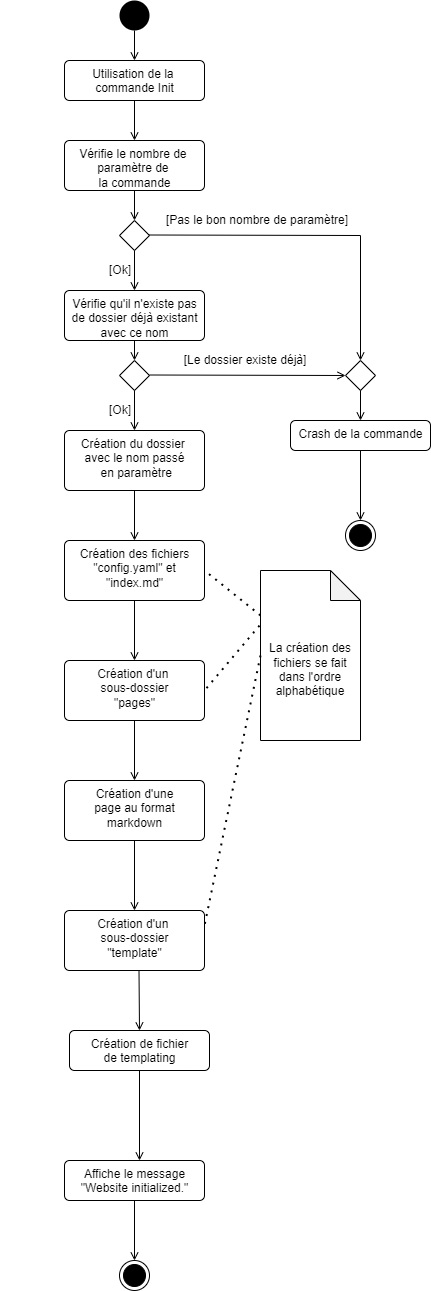

The diagram above was exported from draw.io. Its source (the exported page's mxGraphModel, read from the mxfile embedded in the PNG):
<mxGraphModel dx="1422" dy="766" grid="1" gridSize="10" guides="1" tooltips="1" connect="1" arrows="1" fold="1" page="1" pageScale="1" pageWidth="827" pageHeight="1169" math="0" shadow="0">
  <root>
    <mxCell id="0" />
    <mxCell id="1" parent="0" />
    <mxCell id="XH8fKBZJLKtaLv0hOslC-3" value="" style="ellipse;fillColor=#000000;strokeColor=none;" parent="1" vertex="1">
      <mxGeometry x="399" y="40" width="30" height="30" as="geometry" />
    </mxCell>
    <mxCell id="XH8fKBZJLKtaLv0hOslC-4" value="Utilisation de la &lt;br&gt;commande Init" style="html=1;align=center;verticalAlign=top;rounded=1;absoluteArcSize=1;arcSize=10;dashed=0;" parent="1" vertex="1">
      <mxGeometry x="344" y="100" width="140" height="40" as="geometry" />
    </mxCell>
    <mxCell id="XH8fKBZJLKtaLv0hOslC-11" value="" style="endArrow=open;html=1;rounded=0;align=center;verticalAlign=top;endFill=0;labelBackgroundColor=none;endSize=6;exitX=0.5;exitY=1;exitDx=0;exitDy=0;entryX=0.5;entryY=0;entryDx=0;entryDy=0;" parent="1" source="XH8fKBZJLKtaLv0hOslC-3" target="XH8fKBZJLKtaLv0hOslC-4" edge="1">
      <mxGeometry relative="1" as="geometry">
        <mxPoint x="494" y="292" as="targetPoint" />
      </mxGeometry>
    </mxCell>
    <mxCell id="XH8fKBZJLKtaLv0hOslC-14" value="" style="endArrow=open;html=1;rounded=0;align=center;verticalAlign=top;endFill=0;labelBackgroundColor=none;endSize=6;exitX=0.5;exitY=1;exitDx=0;exitDy=0;" parent="1" edge="1">
      <mxGeometry relative="1" as="geometry">
        <mxPoint x="414" y="260" as="targetPoint" />
        <mxPoint x="414" y="230" as="sourcePoint" />
      </mxGeometry>
    </mxCell>
    <mxCell id="XH8fKBZJLKtaLv0hOslC-15" value="" style="rhombus;" parent="1" vertex="1">
      <mxGeometry x="399" y="260" width="30" height="30" as="geometry" />
    </mxCell>
    <mxCell id="XH8fKBZJLKtaLv0hOslC-17" value="" style="endArrow=open;html=1;rounded=0;align=center;verticalAlign=top;endFill=0;labelBackgroundColor=none;endSize=6;entryX=0.5;entryY=0;entryDx=0;entryDy=0;" parent="1" target="XH8fKBZJLKtaLv0hOslC-68" edge="1">
      <mxGeometry relative="1" as="geometry">
        <mxPoint x="680" y="380" as="targetPoint" />
        <mxPoint x="429" y="274.5" as="sourcePoint" />
        <Array as="points">
          <mxPoint x="640" y="275" />
        </Array>
      </mxGeometry>
    </mxCell>
    <mxCell id="XH8fKBZJLKtaLv0hOslC-18" value="[Pas le bon nombre de paramètre]" style="text;html=1;strokeColor=none;fillColor=none;align=center;verticalAlign=middle;whiteSpace=wrap;rounded=0;" parent="1" vertex="1">
      <mxGeometry x="416.5" y="250" width="240" height="20" as="geometry" />
    </mxCell>
    <mxCell id="XH8fKBZJLKtaLv0hOslC-26" value="" style="endArrow=open;html=1;rounded=0;align=center;verticalAlign=top;endFill=0;labelBackgroundColor=none;endSize=6;exitX=0.5;exitY=1;exitDx=0;exitDy=0;" parent="1" source="XH8fKBZJLKtaLv0hOslC-15" edge="1">
      <mxGeometry relative="1" as="geometry">
        <mxPoint x="414" y="330" as="targetPoint" />
        <mxPoint x="424" y="240" as="sourcePoint" />
      </mxGeometry>
    </mxCell>
    <mxCell id="XH8fKBZJLKtaLv0hOslC-27" value="Vérifie qu'il n'existe pas&lt;br&gt;de dossier déjà existant&lt;br&gt;avec ce nom" style="html=1;align=center;verticalAlign=top;rounded=1;absoluteArcSize=1;arcSize=10;dashed=0;" parent="1" vertex="1">
      <mxGeometry x="344" y="330" width="140" height="50" as="geometry" />
    </mxCell>
    <mxCell id="XH8fKBZJLKtaLv0hOslC-28" value="" style="endArrow=open;html=1;rounded=0;align=center;verticalAlign=top;endFill=0;labelBackgroundColor=none;endSize=6;exitX=0.5;exitY=1;exitDx=0;exitDy=0;" parent="1" source="XH8fKBZJLKtaLv0hOslC-4" edge="1">
      <mxGeometry relative="1" as="geometry">
        <mxPoint x="414" y="180" as="targetPoint" />
        <mxPoint x="424" y="80" as="sourcePoint" />
      </mxGeometry>
    </mxCell>
    <mxCell id="XH8fKBZJLKtaLv0hOslC-29" value="Vérifie le nombre de &lt;br&gt;paramètre de &lt;br&gt;la commande&lt;br&gt;" style="html=1;align=center;verticalAlign=top;rounded=1;absoluteArcSize=1;arcSize=10;dashed=0;" parent="1" vertex="1">
      <mxGeometry x="344" y="180" width="140" height="50" as="geometry" />
    </mxCell>
    <mxCell id="XH8fKBZJLKtaLv0hOslC-32" value="" style="endArrow=open;html=1;rounded=0;align=center;verticalAlign=top;endFill=0;labelBackgroundColor=none;endSize=6;" parent="1" edge="1">
      <mxGeometry relative="1" as="geometry">
        <mxPoint x="414" y="400" as="targetPoint" />
        <mxPoint x="414" y="380" as="sourcePoint" />
      </mxGeometry>
    </mxCell>
    <mxCell id="XH8fKBZJLKtaLv0hOslC-33" value="" style="rhombus;" parent="1" vertex="1">
      <mxGeometry x="399" y="400" width="30" height="30" as="geometry" />
    </mxCell>
    <mxCell id="XH8fKBZJLKtaLv0hOslC-34" value="" style="endArrow=open;html=1;rounded=0;align=center;verticalAlign=top;endFill=0;labelBackgroundColor=none;endSize=6;entryX=0;entryY=0.5;entryDx=0;entryDy=0;" parent="1" target="XH8fKBZJLKtaLv0hOslC-68" edge="1">
      <mxGeometry relative="1" as="geometry">
        <mxPoint x="650" y="415" as="targetPoint" />
        <mxPoint x="429" y="414.5" as="sourcePoint" />
        <Array as="points" />
      </mxGeometry>
    </mxCell>
    <mxCell id="XH8fKBZJLKtaLv0hOslC-35" value="[Le dossier existe déjà]" style="text;html=1;strokeColor=none;fillColor=none;align=center;verticalAlign=middle;whiteSpace=wrap;rounded=0;" parent="1" vertex="1">
      <mxGeometry x="440" y="390" width="170" height="20" as="geometry" />
    </mxCell>
    <mxCell id="XH8fKBZJLKtaLv0hOslC-40" value="" style="endArrow=open;html=1;rounded=0;align=center;verticalAlign=top;endFill=0;labelBackgroundColor=none;endSize=6;exitX=0.5;exitY=1;exitDx=0;exitDy=0;" parent="1" source="XH8fKBZJLKtaLv0hOslC-33" edge="1">
      <mxGeometry relative="1" as="geometry">
        <mxPoint x="414" y="470" as="targetPoint" />
        <mxPoint x="424" y="380" as="sourcePoint" />
      </mxGeometry>
    </mxCell>
    <mxCell id="XH8fKBZJLKtaLv0hOslC-41" value="Création du dossier &lt;br&gt;avec le nom passé&lt;br&gt;&amp;nbsp;en paramètre" style="html=1;align=center;verticalAlign=top;rounded=1;absoluteArcSize=1;arcSize=10;dashed=0;" parent="1" vertex="1">
      <mxGeometry x="344" y="470" width="140" height="60" as="geometry" />
    </mxCell>
    <mxCell id="XH8fKBZJLKtaLv0hOslC-42" value="[Ok]" style="text;html=1;strokeColor=none;fillColor=none;align=center;verticalAlign=middle;whiteSpace=wrap;rounded=0;" parent="1" vertex="1">
      <mxGeometry x="280" y="300" width="240" height="20" as="geometry" />
    </mxCell>
    <mxCell id="XH8fKBZJLKtaLv0hOslC-43" value="[Ok]" style="text;html=1;strokeColor=none;fillColor=none;align=center;verticalAlign=middle;whiteSpace=wrap;rounded=0;" parent="1" vertex="1">
      <mxGeometry x="280" y="440" width="240" height="20" as="geometry" />
    </mxCell>
    <mxCell id="XH8fKBZJLKtaLv0hOslC-46" value="" style="endArrow=open;html=1;rounded=0;align=center;verticalAlign=top;endFill=0;labelBackgroundColor=none;endSize=6;exitX=0.5;exitY=1;exitDx=0;exitDy=0;" parent="1" source="XH8fKBZJLKtaLv0hOslC-41" target="XH8fKBZJLKtaLv0hOslC-55" edge="1">
      <mxGeometry relative="1" as="geometry">
        <mxPoint x="414" y="572.5" as="targetPoint" />
        <mxPoint x="424" y="390" as="sourcePoint" />
      </mxGeometry>
    </mxCell>
    <mxCell id="XH8fKBZJLKtaLv0hOslC-50" value="Affiche le message&lt;br&gt;&quot;Website initialized.&quot;" style="html=1;align=center;verticalAlign=top;rounded=1;absoluteArcSize=1;arcSize=10;dashed=0;" parent="1" vertex="1">
      <mxGeometry x="344" y="1200" width="140" height="40" as="geometry" />
    </mxCell>
    <mxCell id="XH8fKBZJLKtaLv0hOslC-52" value="" style="endArrow=open;html=1;rounded=0;align=center;verticalAlign=top;endFill=0;labelBackgroundColor=none;endSize=6;exitX=0.5;exitY=1;exitDx=0;exitDy=0;" parent="1" edge="1" source="XH8fKBZJLKtaLv0hOslC-60">
      <mxGeometry relative="1" as="geometry">
        <mxPoint x="419" y="1200" as="targetPoint" />
        <mxPoint x="457.5" y="1170" as="sourcePoint" />
      </mxGeometry>
    </mxCell>
    <mxCell id="XH8fKBZJLKtaLv0hOslC-53" value="Création d'un&amp;nbsp;&lt;br&gt;sous-dossier&lt;br&gt;&quot;pages&quot;" style="html=1;align=center;verticalAlign=top;rounded=1;absoluteArcSize=1;arcSize=10;dashed=0;" parent="1" vertex="1">
      <mxGeometry x="344" y="700" width="140" height="60" as="geometry" />
    </mxCell>
    <mxCell id="XH8fKBZJLKtaLv0hOslC-54" value="Création d'un&amp;nbsp;&lt;br&gt;sous-dossier&lt;br&gt;&quot;template&quot;" style="html=1;align=center;verticalAlign=top;rounded=1;absoluteArcSize=1;arcSize=10;dashed=0;" parent="1" vertex="1">
      <mxGeometry x="344" y="950" width="140" height="60" as="geometry" />
    </mxCell>
    <mxCell id="XH8fKBZJLKtaLv0hOslC-55" value="Création des fichiers&lt;br&gt;&quot;config.yaml&quot; et&lt;br&gt;&quot;index.md&quot;" style="html=1;align=center;verticalAlign=top;rounded=1;absoluteArcSize=1;arcSize=10;dashed=0;" parent="1" vertex="1">
      <mxGeometry x="344" y="580" width="140" height="60" as="geometry" />
    </mxCell>
    <mxCell id="XH8fKBZJLKtaLv0hOslC-57" value="" style="endArrow=open;html=1;rounded=0;align=center;verticalAlign=top;endFill=0;labelBackgroundColor=none;endSize=6;exitX=0.3;exitY=0.926;exitDx=0;exitDy=0;exitPerimeter=0;entryX=0.5;entryY=0;entryDx=0;entryDy=0;" parent="1" target="XH8fKBZJLKtaLv0hOslC-59" edge="1">
      <mxGeometry relative="1" as="geometry">
        <mxPoint x="414.13" y="816" as="targetPoint" />
        <mxPoint x="413.9999999999999" y="760" as="sourcePoint" />
      </mxGeometry>
    </mxCell>
    <mxCell id="XH8fKBZJLKtaLv0hOslC-58" value="" style="endArrow=open;html=1;rounded=0;align=center;verticalAlign=top;endFill=0;labelBackgroundColor=none;endSize=6;exitX=0.3;exitY=0.926;exitDx=0;exitDy=0;exitPerimeter=0;entryX=0.5;entryY=0;entryDx=0;entryDy=0;" parent="1" target="XH8fKBZJLKtaLv0hOslC-60" edge="1">
      <mxGeometry relative="1" as="geometry">
        <mxPoint x="418.63" y="1066" as="targetPoint" />
        <mxPoint x="418.4999999999999" y="1010" as="sourcePoint" />
      </mxGeometry>
    </mxCell>
    <mxCell id="XH8fKBZJLKtaLv0hOslC-59" value="Création d'une&lt;br&gt;page au format&lt;br&gt;markdown" style="html=1;align=center;verticalAlign=top;rounded=1;absoluteArcSize=1;arcSize=10;dashed=0;" parent="1" vertex="1">
      <mxGeometry x="344" y="820" width="140" height="60" as="geometry" />
    </mxCell>
    <mxCell id="XH8fKBZJLKtaLv0hOslC-60" value="Création de fichier&lt;br&gt;de templating" style="html=1;align=center;verticalAlign=top;rounded=1;absoluteArcSize=1;arcSize=10;dashed=0;" parent="1" vertex="1">
      <mxGeometry x="349" y="1070" width="140" height="40" as="geometry" />
    </mxCell>
    <mxCell id="XH8fKBZJLKtaLv0hOslC-64" value="" style="ellipse;html=1;shape=endState;fillColor=#000000;strokeColor=#000000;" parent="1" vertex="1">
      <mxGeometry x="399" y="1300" width="30" height="30" as="geometry" />
    </mxCell>
    <mxCell id="XH8fKBZJLKtaLv0hOslC-66" value="" style="endArrow=open;html=1;rounded=0;align=center;verticalAlign=top;endFill=0;labelBackgroundColor=none;endSize=6;exitX=0.5;exitY=1;exitDx=0;exitDy=0;entryX=0.5;entryY=0;entryDx=0;entryDy=0;" parent="1" source="XH8fKBZJLKtaLv0hOslC-50" target="XH8fKBZJLKtaLv0hOslC-64" edge="1">
      <mxGeometry relative="1" as="geometry">
        <mxPoint x="497.02" y="1177" as="targetPoint" />
        <mxPoint x="679.94" y="861.02" as="sourcePoint" />
      </mxGeometry>
    </mxCell>
    <mxCell id="XH8fKBZJLKtaLv0hOslC-67" value="" style="ellipse;html=1;shape=endState;fillColor=#000000;strokeColor=#000000;" parent="1" vertex="1">
      <mxGeometry x="625" y="560" width="30" height="30" as="geometry" />
    </mxCell>
    <mxCell id="XH8fKBZJLKtaLv0hOslC-68" value="" style="rhombus;" parent="1" vertex="1">
      <mxGeometry x="625" y="400" width="30" height="30" as="geometry" />
    </mxCell>
    <mxCell id="XH8fKBZJLKtaLv0hOslC-69" value="" style="endArrow=open;html=1;rounded=0;align=center;verticalAlign=top;endFill=0;labelBackgroundColor=none;endSize=6;exitX=0.5;exitY=1;exitDx=0;exitDy=0;" parent="1" source="XH8fKBZJLKtaLv0hOslC-68" edge="1">
      <mxGeometry relative="1" as="geometry">
        <mxPoint x="640" y="460" as="targetPoint" />
        <mxPoint x="685" y="420" as="sourcePoint" />
        <Array as="points" />
      </mxGeometry>
    </mxCell>
    <mxCell id="XH8fKBZJLKtaLv0hOslC-70" value="Crash de la commande&lt;br&gt;" style="html=1;align=center;verticalAlign=top;rounded=1;absoluteArcSize=1;arcSize=10;dashed=0;" parent="1" vertex="1">
      <mxGeometry x="570" y="460" width="140" height="30" as="geometry" />
    </mxCell>
    <mxCell id="XH8fKBZJLKtaLv0hOslC-71" value="" style="endArrow=open;html=1;rounded=0;align=center;verticalAlign=top;endFill=0;labelBackgroundColor=none;endSize=6;exitX=0.5;exitY=1;exitDx=0;exitDy=0;entryX=0.5;entryY=0;entryDx=0;entryDy=0;" parent="1" source="XH8fKBZJLKtaLv0hOslC-70" target="XH8fKBZJLKtaLv0hOslC-67" edge="1">
      <mxGeometry relative="1" as="geometry">
        <mxPoint x="650" y="470" as="targetPoint" />
        <mxPoint x="650" y="440" as="sourcePoint" />
        <Array as="points" />
      </mxGeometry>
    </mxCell>
    <mxCell id="TCePpEEh7X4XtR360bZo-2" value="" style="endArrow=open;html=1;rounded=0;align=center;verticalAlign=top;endFill=0;labelBackgroundColor=none;endSize=6;exitX=0.5;exitY=1;exitDx=0;exitDy=0;entryX=0.5;entryY=0;entryDx=0;entryDy=0;" edge="1" parent="1" source="XH8fKBZJLKtaLv0hOslC-55" target="XH8fKBZJLKtaLv0hOslC-53">
      <mxGeometry relative="1" as="geometry">
        <mxPoint x="424" y="590" as="targetPoint" />
        <mxPoint x="424" y="540" as="sourcePoint" />
      </mxGeometry>
    </mxCell>
    <mxCell id="TCePpEEh7X4XtR360bZo-3" value="" style="endArrow=open;html=1;rounded=0;align=center;verticalAlign=top;endFill=0;labelBackgroundColor=none;endSize=6;exitX=0.5;exitY=1;exitDx=0;exitDy=0;" edge="1" parent="1" source="XH8fKBZJLKtaLv0hOslC-59" target="XH8fKBZJLKtaLv0hOslC-54">
      <mxGeometry relative="1" as="geometry">
        <mxPoint x="429" y="1080" as="targetPoint" />
        <mxPoint x="428.5" y="1020" as="sourcePoint" />
      </mxGeometry>
    </mxCell>
    <mxCell id="TCePpEEh7X4XtR360bZo-10" value="&lt;br&gt;&lt;br&gt;La création des fichiers se fait dans l'ordre alphabétique" style="shape=note;whiteSpace=wrap;html=1;backgroundOutline=1;darkOpacity=0.05;" vertex="1" parent="1">
      <mxGeometry x="540" y="610" width="100" height="170" as="geometry" />
    </mxCell>
    <mxCell id="TCePpEEh7X4XtR360bZo-13" value="" style="endArrow=none;dashed=1;html=1;dashPattern=1 3;strokeWidth=2;rounded=0;entryX=1;entryY=0.5;entryDx=0;entryDy=0;" edge="1" parent="1" source="TCePpEEh7X4XtR360bZo-10" target="XH8fKBZJLKtaLv0hOslC-55">
      <mxGeometry width="50" height="50" relative="1" as="geometry">
        <mxPoint x="390" y="680" as="sourcePoint" />
        <mxPoint x="440" y="630" as="targetPoint" />
      </mxGeometry>
    </mxCell>
    <mxCell id="TCePpEEh7X4XtR360bZo-14" value="" style="endArrow=none;dashed=1;html=1;dashPattern=1 3;strokeWidth=2;rounded=0;entryX=1;entryY=0.5;entryDx=0;entryDy=0;exitX=-0.01;exitY=0.324;exitDx=0;exitDy=0;exitPerimeter=0;" edge="1" parent="1" source="TCePpEEh7X4XtR360bZo-10" target="XH8fKBZJLKtaLv0hOslC-53">
      <mxGeometry width="50" height="50" relative="1" as="geometry">
        <mxPoint x="550" y="664.9056603773586" as="sourcePoint" />
        <mxPoint x="494" y="620" as="targetPoint" />
      </mxGeometry>
    </mxCell>
    <mxCell id="TCePpEEh7X4XtR360bZo-15" value="" style="endArrow=none;dashed=1;html=1;dashPattern=1 3;strokeWidth=2;rounded=0;entryX=1;entryY=0.25;entryDx=0;entryDy=0;exitX=0;exitY=0.5;exitDx=0;exitDy=0;exitPerimeter=0;" edge="1" parent="1" source="TCePpEEh7X4XtR360bZo-10" target="XH8fKBZJLKtaLv0hOslC-54">
      <mxGeometry width="50" height="50" relative="1" as="geometry">
        <mxPoint x="560" y="674.9056603773586" as="sourcePoint" />
        <mxPoint x="494" y="740" as="targetPoint" />
      </mxGeometry>
    </mxCell>
  </root>
</mxGraphModel>